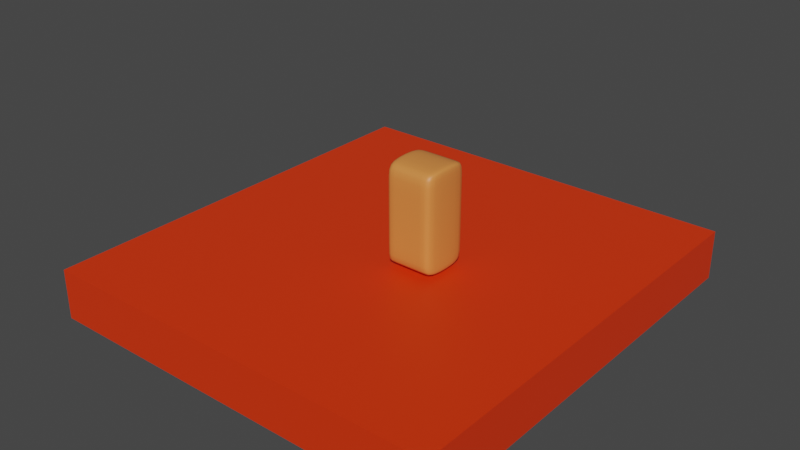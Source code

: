 # Source: PrototypeLevel.blend  (saved by Blender 4.1.24; exported with 4.5.12 LTS)
import bpy
from mathutils import Matrix  # noqa: F401  (used for matrix-valued properties, if any)

bpy.ops.wm.read_factory_settings(use_empty=True)
scene = bpy.context.scene
scene.name = 'Scene'

# ---- collections
col_collection = bpy.data.collections.new('Collection'); scene.collection.children.link(col_collection)

# ---- materials (node trees are filled in below, after node groups)
mat_material_001 = bpy.data.materials.new('Material.001')
mat_material_001.use_transparent_shadow = False
mat_material_002 = bpy.data.materials.new('Material.002')
mat_material_002.use_transparent_shadow = False

# ---- material node trees
mat_material_001.use_nodes = True; mat_material_001.node_tree.nodes.clear()
_N = mat_material_001.node_tree.nodes; _L = mat_material_001.node_tree.links
n0 = _N.new('ShaderNodeBsdfPrincipled'); n0.name = 'Principled BSDF'; n0.location = (10, 300)
n0.inputs[0].default_value = (0.8002, 0.2537, 0.05755, 1.0)
n1 = _N.new('ShaderNodeOutputMaterial'); n1.name = 'Material Output'; n1.location = (300, 300)
_L.new(n0.outputs[0], n1.inputs[0])
n1.is_active_output = True
mat_material_002.use_nodes = True; mat_material_002.node_tree.nodes.clear()
_N = mat_material_002.node_tree.nodes; _L = mat_material_002.node_tree.links
n0 = _N.new('ShaderNodeBsdfPrincipled'); n0.name = 'Principled BSDF'; n0.location = (10, 300)
n0.inputs[0].default_value = (0.8001, 0.03397, 0.0, 1.0)
n1 = _N.new('ShaderNodeOutputMaterial'); n1.name = 'Material Output'; n1.location = (300, 300)
_L.new(n0.outputs[0], n1.inputs[0])
n1.is_active_output = True

# ---- world
world_world = bpy.data.worlds.new('World'); scene.world = world_world
world_world.use_nodes = True; world_world.node_tree.nodes.clear()
_N = world_world.node_tree.nodes; _L = world_world.node_tree.links
n0 = _N.new('ShaderNodeOutputWorld'); n0.name = 'World Output'; n0.location = (300, 300)
n1 = _N.new('ShaderNodeBackground'); n1.name = 'Background'; n1.location = (10, 300)
n1.inputs[0].default_value = (0.05088, 0.05088, 0.05088, 1.0)
_L.new(n1.outputs[0], n0.inputs[0])
n0.is_active_output = True
world_world.color = (0.05088, 0.05088, 0.05088)
world_world.use_sun_shadow = False
world_world.sun_shadow_jitter_overblur = 0.0

# ---- meshes
me_cube_001 = bpy.data.meshes.new('Cube.001')
me_cube_001.from_pydata([(-1.0, -1.0, -1.0), (-1.0, -1.0, 1.0), (-1.0, 1.0, -1.0), (-1.0, 1.0, 1.0), (1.0, -1.0, -1.0), (1.0, -1.0, 1.0), (1.0, 1.0, -1.0), (1.0, 1.0, 1.0), (-0.7778, 1.0, -1.0), (-0.7778, 1.0, 1.0), (-0.7778, -1.0, -1.0), (-0.7778, -1.0, 1.0), (0.7184, 1.0, 1.0), (0.7184, -1.0, -1.0), (0.7184, 1.0, -1.0), (0.7184, -1.0, 1.0), (-1.0, -1.0, 0.7759), (-1.0, 1.0, 0.7759), (1.0, 1.0, 0.7759), (1.0, -1.0, 0.7759), (-0.7778, -1.0, 0.7759), (-0.7778, 1.0, 0.7759), (0.7184, -1.0, 0.7759), (0.7184, 1.0, 0.7759), (-1.0, 1.0, -0.8163), (1.0, 1.0, -0.8163), (1.0, -1.0, -0.8163), (-0.7778, -1.0, -0.8163), (-0.7778, 1.0, -0.8163), (0.7184, -1.0, -0.8163), (0.7184, 1.0, -0.8163), (-1.0, -1.0, -0.8163)], [], [(16, 1, 3, 17), (23, 12, 7, 18), (18, 7, 5, 19), (20, 11, 1, 16), (14, 6, 4, 13), (9, 3, 1, 11), (12, 9, 11, 15), (2, 8, 10, 0), (22, 15, 11, 20), (17, 3, 9, 21), (19, 5, 15, 22), (7, 12, 15, 5), (8, 14, 13, 10), (21, 9, 12, 23), (28, 21, 23, 30), (26, 19, 22, 29), (24, 17, 21, 28), (29, 22, 20, 27), (27, 20, 16, 31), (25, 18, 19, 26), (30, 23, 18, 25), (31, 16, 17, 24), (0, 31, 24, 2), (14, 30, 25, 6), (6, 25, 26, 4), (10, 27, 31, 0), (13, 29, 27, 10), (2, 24, 28, 8), (4, 26, 29, 13), (8, 28, 30, 14)])
me_cube_001.polygons.foreach_set('use_smooth', [True] * 30)
_uv = me_cube_001.uv_layers.new(name='UVMap')
_uv.uv.foreach_set('vector', [0.597, 0.0, 0.625, 0.0, 0.625, 0.25, 0.597, 0.25, 0.597, 0.4648, 0.625, 0.4648, 0.625, 0.5, 0.597, 0.5, 0.597, 0.5, 0.625, 0.5, 0.625, 0.75, 0.597, 0.75, 0.597, 0.9722, 0.625, 0.9722, 0.625, 1.0, 0.597, 1.0, 0.3398, 0.5, 0.375, 0.5, 0.375, 0.75, 0.3398, 0.75, 0.8472, 0.5, 0.875, 0.5, 0.875, 0.75, 0.8472, 0.75, 0.6602, 0.5, 0.8472, 0.5, 0.8472, 0.75, 0.6602, 0.75, 0.125, 0.5, 0.1528, 0.5, 0.1528, 0.75, 0.125, 0.75, 0.597, 0.7852, 0.625, 0.7852, 0.625, 0.9722, 0.597, 0.9722, 0.597, 0.25, 0.625, 0.25, 0.625, 0.2778, 0.597, 0.2778, 0.597, 0.75, 0.625, 0.75, 0.625, 0.7852, 0.597, 0.7852, 0.625, 0.5, 0.6602, 0.5, 0.6602, 0.75, 0.625, 0.75, 0.1528, 0.5, 0.3398, 0.5, 0.3398, 0.75, 0.1528, 0.75, 0.597, 0.2778, 0.625, 0.2778, 0.625, 0.4648, 0.597, 0.4648, 0.398, 0.2778, 0.597, 0.2778, 0.597, 0.4648, 0.398, 0.4648, 0.398, 0.75, 0.597, 0.75, 0.597, 0.7852, 0.398, 0.7852, 0.398, 0.25, 0.597, 0.25, 0.597, 0.2778, 0.398, 0.2778, 0.398, 0.7852, 0.597, 0.7852, 0.597, 0.9722, 0.398, 0.9722, 0.398, 0.9722, 0.597, 0.9722, 0.597, 1.0, 0.398, 1.0, 0.398, 0.5, 0.597, 0.5, 0.597, 0.75, 0.398, 0.75, 0.398, 0.4648, 0.597, 0.4648, 0.597, 0.5, 0.398, 0.5, 0.398, 0.0, 0.597, 0.0, 0.597, 0.25, 0.398, 0.25, 0.375, 0.0, 0.398, 0.0, 0.398, 0.25, 0.375, 0.25, 0.375, 0.4648, 0.398, 0.4648, 0.398, 0.5, 0.375, 0.5, 0.375, 0.5, 0.398, 0.5, 0.398, 0.75, 0.375, 0.75, 0.375, 0.9722, 0.398, 0.9722, 0.398, 1.0, 0.375, 1.0, 0.375, 0.7852, 0.398, 0.7852, 0.398, 0.9722, 0.375, 0.9722, 0.375, 0.25, 0.398, 0.25, 0.398, 0.2778, 0.375, 0.2778, 0.375, 0.75, 0.398, 0.75, 0.398, 0.7852, 0.375, 0.7852, 0.375, 0.2778, 0.398, 0.2778, 0.398, 0.4648, 0.375, 0.4648])
me_cube_001.materials.append(mat_material_001)
me_cube_001.update()
me_cube_002 = bpy.data.meshes.new('Cube.002')
me_cube_002.from_pydata([(-9.544, -8.53, -2.065), (-9.544, -8.53, -0.06501), (-9.544, 8.969, -2.065), (-9.544, 8.969, -0.06501), (6.873, -8.53, -2.065), (6.873, -8.53, -0.06501), (6.873, 8.969, -2.065), (6.873, 8.969, -0.06501)], [], [(0, 1, 3, 2), (2, 3, 7, 6), (6, 7, 5, 4), (4, 5, 1, 0), (2, 6, 4, 0), (7, 3, 1, 5)])
_uv = me_cube_002.uv_layers.new(name='UVMap')
_uv.uv.foreach_set('vector', [0.375, 0.0, 0.625, 0.0, 0.625, 0.25, 0.375, 0.25, 0.375, 0.25, 0.625, 0.25, 0.625, 0.5, 0.375, 0.5, 0.375, 0.5, 0.625, 0.5, 0.625, 0.75, 0.375, 0.75, 0.375, 0.75, 0.625, 0.75, 0.625, 1.0, 0.375, 1.0, 0.125, 0.5, 0.375, 0.5, 0.375, 0.75, 0.125, 0.75, 0.625, 0.5, 0.875, 0.5, 0.875, 0.75, 0.625, 0.75])
me_cube_002.materials.append(mat_material_002)
me_cube_002.update()

# ---- objects
ob_playersize = bpy.data.objects.new('PlayerSize', me_cube_001)
ob_cube = bpy.data.objects.new('Cube', me_cube_002)

# ---- transforms, parenting, visibility, modifiers, constraints
ob_playersize.location = (0.0, 0.0, 2.0)
ob_playersize.scale = (1.0, 1.0, 2.0)
_m = ob_playersize.modifiers.new('Subdivision', 'SUBSURF')
_m.levels = 2
ob_cube.location = (0.0, 0.0, 0.0)

# ---- collection membership
scene.collection.objects.link(ob_playersize)
col_collection.objects.link(ob_cube)

# ---- scene / render settings (as saved in the file)
scene.frame_start = 1; scene.frame_end = 250; scene.frame_set(1)
scene.render.engine = 'BLENDER_EEVEE_NEXT'
scene.cycles.use_denoising = False
scene.cycles.sampling_pattern = 'TABULATED_SOBOL'
scene.eevee.ray_tracing_options.trace_max_roughness = 0.0
scene.view_settings.view_transform = 'Filmic'
bpy.context.view_layer.update()

# ---- added for rendering (the .blend has no active camera and no usable light): camera, sun
cam_auto = bpy.data.cameras.new('AutoCamera')
cam_auto.lens = 50.0
cam_auto.sensor_width = 36.0
cam_auto.clip_end = 1000.0
ob_auto_camera = bpy.data.objects.new('AutoCamera', cam_auto)
scene.collection.objects.link(ob_auto_camera)
ob_auto_camera.location = (21.5633, -27.2594, 19.2867)
ob_auto_camera.rotation_euler = (1.09748, -7.21219e-08, 0.694738)
scene.camera = ob_auto_camera
light_auto_sun = bpy.data.lights.new('AutoSun', 'SUN')
light_auto_sun.energy = 3.0
light_auto_sun.angle = 0.0523599
ob_auto_sun = bpy.data.objects.new('AutoSun', light_auto_sun)
scene.collection.objects.link(ob_auto_sun)
ob_auto_sun.rotation_euler = (0.872665, 0.174533, 0.523599)
bpy.context.view_layer.update()
